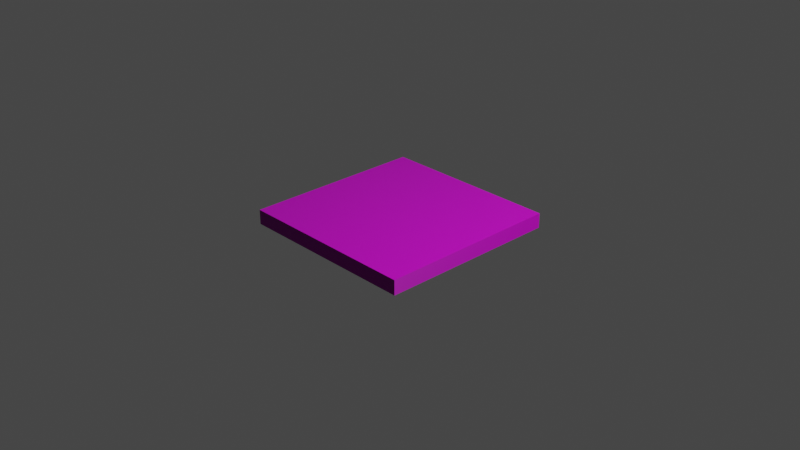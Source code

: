 # Source: untitled.blend  (saved by Blender 2.81.16; exported with 4.5.12 LTS)
import bpy
from mathutils import Matrix  # noqa: F401  (used for matrix-valued properties, if any)

bpy.ops.wm.read_factory_settings(use_empty=True)
scene = bpy.context.scene
scene.name = 'Scene'

# ---- collections
col_collection = bpy.data.collections.new('Collection'); scene.collection.children.link(col_collection)

# ---- images (referenced by path relative to the original .blend; pixels are not part of the script)
import os
ASSET_DIR = os.environ.get("B2B_ASSET_DIR", "")  # directory of the original .blend (textures are referenced by path, not embedded)
HERE = os.path.dirname(os.path.abspath(__file__))  # packed textures are extracted next to this script under _unpacked/

def load_image(name, relpath, width, height, colorspace="sRGB"):
    """Load a texture the original file referenced (path relative to the .blend, or extracted next to this script)."""
    p = next((c for c in (os.path.join(HERE, relpath), os.path.join(ASSET_DIR, relpath)) if relpath and os.path.exists(c)), "")
    if p:
        img = bpy.data.images.load(p, check_existing=True)
        img.name = name
    else:  # same state as the original file: an image datablock whose file is absent (Cycles renders it pink)
        img = bpy.data.images.new(name, width, height)
        img.source = "FILE"
        img.filepath = "//" + (relpath or name)
    img.colorspace_settings.name = colorspace
    return img
img_woodfloor19_col_jpg_001 = load_image('WoodFloor19_col.jpg.001', 'WoodFloor19_col.jpg', 1024, 1024, 'sRGB')
img_woodfloor19_nrm_jpg_001 = load_image('WoodFloor19_nrm.jpg.001', 'WoodFloor19_nrm.jpg', 1024, 1024, 'sRGB')

# ---- materials (node trees are filled in below, after node groups)
mat_material = bpy.data.materials.new('Material')
mat_material.alpha_threshold = 0.0
mat_material.use_transparent_shadow = False
mat_material.line_color = (0.0, 0.0, 0.0, 1.0)

# ---- material node trees
mat_material.use_nodes = True; mat_material.node_tree.nodes.clear()
_N = mat_material.node_tree.nodes; _L = mat_material.node_tree.links
n0 = _N.new('ShaderNodeOutputMaterial'); n0.name = 'Material Output'; n0.location = (300, 300)
n1 = _N.new('ShaderNodeBsdfPrincipled'); n1.name = 'Principled BSDF'; n1.location = (10, 300)
n1.distribution = 'GGX'
n1.subsurface_method = 'BURLEY'
n1.inputs[2].default_value = 0.4
n1.inputs[3].default_value = 1.45
n1.inputs[27].default_value = (0.0, 0.0, 0.0, 1.0)
n1.inputs[28].default_value = 1.0
n2 = _N.new('ShaderNodeNormalMap'); n2.name = 'Normal Map'; n2.location = (-241, -59)
n3 = _N.new('ShaderNodeTexImage'); n3.name = 'Image Texture'; n3.location = (-461, 256)
n3.image = img_woodfloor19_col_jpg_001
n4 = _N.new('ShaderNodeTexImage'); n4.name = 'Image Texture.001'; n4.location = (-539, -12)
n4.image = img_woodfloor19_nrm_jpg_001
_L.new(n1.outputs[0], n0.inputs[0])
_L.new(n3.outputs[0], n1.inputs[0])
_L.new(n4.outputs[0], n2.inputs[1])
_L.new(n2.outputs[0], n1.inputs[5])
n0.is_active_output = True

# ---- world
world_world = bpy.data.worlds.new('World'); scene.world = world_world
world_world.use_nodes = True; world_world.node_tree.nodes.clear()
_N = world_world.node_tree.nodes; _L = world_world.node_tree.links
n0 = _N.new('ShaderNodeOutputWorld'); n0.name = 'World Output'; n0.location = (300, 300)
n1 = _N.new('ShaderNodeBackground'); n1.name = 'Background'; n1.location = (10, 300)
n1.inputs[0].default_value = (0.05088, 0.05088, 0.05088, 1.0)
_L.new(n1.outputs[0], n0.inputs[0])
n0.is_active_output = True
world_world.color = (0.05088, 0.05088, 0.05088)
world_world.use_sun_shadow = False
world_world.sun_shadow_jitter_overblur = 0.0

# ---- cameras
cam_camera = bpy.data.cameras.new('Camera')
cam_camera.clip_end = 100.0
cam_camera.ortho_scale = 7.314

# ---- lights
light_light = bpy.data.lights.new('Light', 'POINT')
light_light.transmission_factor = 0.0
light_light.energy = 1000.0
light_light.shadow_soft_size = 0.1
light_light.shadow_maximum_resolution = 0.006
light_light.use_absolute_resolution = True

# ---- meshes
me_cube = bpy.data.meshes.new('Cube')
me_cube.from_pydata([(1.0, 1.0, 1.0), (1.0, 1.0, -1.0), (1.0, -1.0, 1.0), (1.0, -1.0, -1.0), (-1.0, 1.0, 1.0), (-1.0, 1.0, -1.0), (-1.0, -1.0, 1.0), (-1.0, -1.0, -1.0)], [], [(0, 4, 6, 2), (3, 2, 6, 7), (7, 6, 4, 5), (5, 1, 3, 7), (1, 0, 2, 3), (5, 4, 0, 1)])
_uv = me_cube.uv_layers.new(name='UVMap')
_uv.uv.foreach_set('vector', [0.625, 0.5, 0.875, 0.5, 0.875, 0.75, 0.625, 0.75, 0.375, 0.75, 0.625, 0.75, 0.625, 1.0, 0.375, 1.0, 0.375, 0.0, 0.625, 0.0, 0.625, 0.25, 0.375, 0.25, 0.125, 0.5, 0.375, 0.5, 0.375, 0.75, 0.125, 0.75, 0.375, 0.5, 0.625, 0.5, 0.625, 0.75, 0.375, 0.75, 0.375, 0.25, 0.625, 0.25, 0.625, 0.5, 0.375, 0.5])
me_cube.materials.append(mat_material)
me_cube.use_remesh_preserve_volume = False
me_cube.use_remesh_preserve_attributes = False
me_cube.use_mirror_vertex_groups = False
me_cube.update()

# ---- objects
ob_cube = bpy.data.objects.new('Cube', me_cube)
ob_light = bpy.data.objects.new('Light', light_light)
ob_camera = bpy.data.objects.new('Camera', cam_camera)

# ---- transforms, parenting, visibility, modifiers, constraints
ob_cube.location = (0.0, 0.0, 0.0)
ob_cube.scale = (1.0, 1.0, 0.08)
ob_cube.lock_rotations_4d = False
ob_cube.empty_display_type = 'ARROWS'
ob_cube.lineart.crease_threshold = 0.0
ob_light.location = (4.076, 1.005, 5.904)
ob_light.rotation_euler = (0.6503, 0.05522, 1.866)
ob_light.lock_rotations_4d = False
ob_light.empty_display_type = 'ARROWS'
ob_light.color = (0.0, 0.0, 0.0, 0.0)
ob_light.lineart.crease_threshold = 0.0
ob_camera.location = (7.359, -6.926, 4.958)
ob_camera.rotation_euler = (1.109, 0.0, 0.8149)
ob_camera.lock_rotations_4d = False
ob_camera.empty_display_type = 'ARROWS'
ob_camera.color = (0.0, 0.0, 0.0, 0.0)
ob_camera.display_type = 'WIRE'
ob_camera.lineart.crease_threshold = 0.0

# ---- collection membership
col_collection.objects.link(ob_cube)
col_collection.objects.link(ob_light)
col_collection.objects.link(ob_camera)

# ---- scene / render settings (as saved in the file)
scene.camera = ob_camera
scene.frame_start = 1; scene.frame_end = 250; scene.frame_set(1)
scene.render.engine = 'BLENDER_EEVEE_NEXT'
scene.cycles.use_denoising = False
scene.cycles.samples = 128
scene.cycles.sampling_pattern = 'TABULATED_SOBOL'
scene.cycles.use_adaptive_sampling = False
scene.cycles.use_light_tree = False
scene.view_settings.view_transform = 'Filmic'
bpy.context.view_layer.update()
